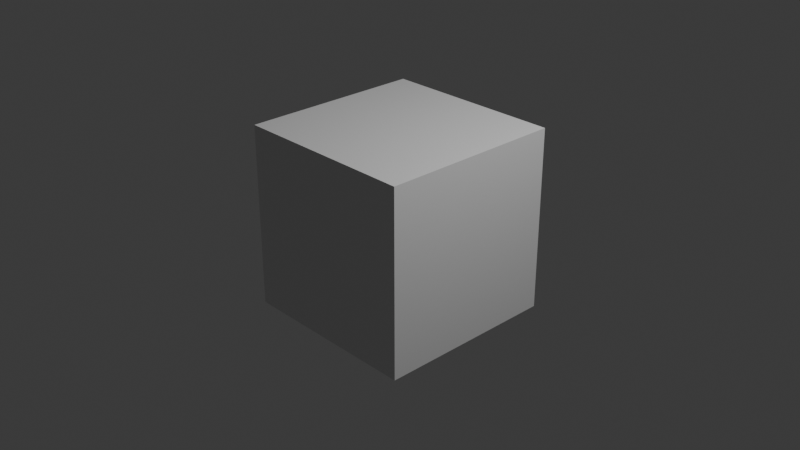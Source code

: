 # Source: Blender_Project_MakeHumanSilhouettes_w_parameter.blend  (saved by Blender 4.1.24; exported with 4.5.12 LTS)
import bpy
from mathutils import Matrix  # noqa: F401  (used for matrix-valued properties, if any)

bpy.ops.wm.read_factory_settings(use_empty=True)
scene = bpy.context.scene
scene.name = 'Scene'

# ---- collections
col_collection = bpy.data.collections.new('Collection'); scene.collection.children.link(col_collection)

# ---- materials (node trees are filled in below, after node groups)
mat_material = bpy.data.materials.new('Material')
mat_material.alpha_threshold = 0.0
mat_material.use_transparent_shadow = False
mat_material.roughness = 0.5
mat_material.line_color = (0.0, 0.0, 0.0, 1.0)

# ---- material node trees
mat_material.use_nodes = True; mat_material.node_tree.nodes.clear()
_N = mat_material.node_tree.nodes; _L = mat_material.node_tree.links
n0 = _N.new('ShaderNodeOutputMaterial'); n0.name = 'Material Output'; n0.location = (300, 300)
n1 = _N.new('ShaderNodeBsdfPrincipled'); n1.name = 'Principled BSDF'; n1.location = (10, 300)
n1.inputs[3].default_value = 1.45
_L.new(n1.outputs[0], n0.inputs[0])
n0.is_active_output = True

# ---- world
world_world = bpy.data.worlds.new('World'); scene.world = world_world
world_world.use_nodes = True; world_world.node_tree.nodes.clear()
_N = world_world.node_tree.nodes; _L = world_world.node_tree.links
n0 = _N.new('ShaderNodeOutputWorld'); n0.name = 'World Output'; n0.location = (300, 300)
n1 = _N.new('ShaderNodeBackground'); n1.name = 'Background'; n1.location = (10, 300)
n1.inputs[0].default_value = (0.05088, 0.05088, 0.05088, 1.0)
_L.new(n1.outputs[0], n0.inputs[0])
n0.is_active_output = True
world_world.color = (0.05088, 0.05088, 0.05088)
world_world.use_sun_shadow = False
world_world.sun_shadow_jitter_overblur = 0.0

# ---- cameras
cam_camera = bpy.data.cameras.new('Camera')
cam_camera.clip_end = 100.0
cam_camera.ortho_scale = 7.314

# ---- lights
light_light = bpy.data.lights.new('Light', 'POINT')
light_light.transmission_factor = 0.0
light_light.energy = 1000.0
light_light.shadow_soft_size = 0.1
light_light.shadow_maximum_resolution = 0.006
light_light.use_absolute_resolution = True

# ---- meshes
me_cube = bpy.data.meshes.new('Cube')
me_cube.from_pydata([(1.0, 1.0, 1.0), (1.0, 1.0, -1.0), (1.0, -1.0, 1.0), (1.0, -1.0, -1.0), (-1.0, 1.0, 1.0), (-1.0, 1.0, -1.0), (-1.0, -1.0, 1.0), (-1.0, -1.0, -1.0)], [], [(0, 4, 6, 2), (3, 2, 6, 7), (7, 6, 4, 5), (5, 1, 3, 7), (1, 0, 2, 3), (5, 4, 0, 1)])
_uv = me_cube.uv_layers.new(name='UVMap')
_uv.uv.foreach_set('vector', [0.625, 0.5, 0.875, 0.5, 0.875, 0.75, 0.625, 0.75, 0.375, 0.75, 0.625, 0.75, 0.625, 1.0, 0.375, 1.0, 0.375, 0.0, 0.625, 0.0, 0.625, 0.25, 0.375, 0.25, 0.125, 0.5, 0.375, 0.5, 0.375, 0.75, 0.125, 0.75, 0.375, 0.5, 0.625, 0.5, 0.625, 0.75, 0.375, 0.75, 0.375, 0.25, 0.625, 0.25, 0.625, 0.5, 0.375, 0.5])
me_cube.materials.append(mat_material)
me_cube.use_mirror_vertex_groups = False
me_cube.update()

# ---- objects
ob_cube = bpy.data.objects.new('Cube', me_cube)
ob_light = bpy.data.objects.new('Light', light_light)
ob_camera = bpy.data.objects.new('Camera', cam_camera)

# ---- transforms, parenting, visibility, modifiers, constraints
ob_cube.location = (0.0, 0.0, 0.0)
ob_cube.lock_rotations_4d = False
ob_cube.empty_display_type = 'ARROWS'
ob_cube.lineart.crease_threshold = 0.0
ob_light.location = (4.076, 1.005, 5.904)
ob_light.rotation_euler = (0.6503, 0.05522, 1.866)
ob_light.lock_rotations_4d = False
ob_light.empty_display_type = 'ARROWS'
ob_light.color = (0.0, 0.0, 0.0, 0.0)
ob_light.lineart.crease_threshold = 0.0
ob_camera.location = (7.359, -6.926, 4.958)
ob_camera.rotation_euler = (1.109, 0.0, 0.8149)
ob_camera.lock_rotations_4d = False
ob_camera.empty_display_type = 'ARROWS'
ob_camera.color = (0.0, 0.0, 0.0, 0.0)
ob_camera.display_type = 'WIRE'
ob_camera.lineart.crease_threshold = 0.0

# ---- collection membership
col_collection.objects.link(ob_cube)
col_collection.objects.link(ob_light)
col_collection.objects.link(ob_camera)

# ---- scene / render settings (as saved in the file)
scene.camera = ob_camera
scene.frame_start = 1; scene.frame_end = 250; scene.frame_set(1)
scene.render.engine = 'BLENDER_EEVEE_NEXT'
scene.render.image_settings.color_mode = 'BW'
scene.cycles.sampling_pattern = 'TABULATED_SOBOL'
scene.eevee.ray_tracing_options.trace_max_roughness = 0.0
bpy.context.view_layer.update()
